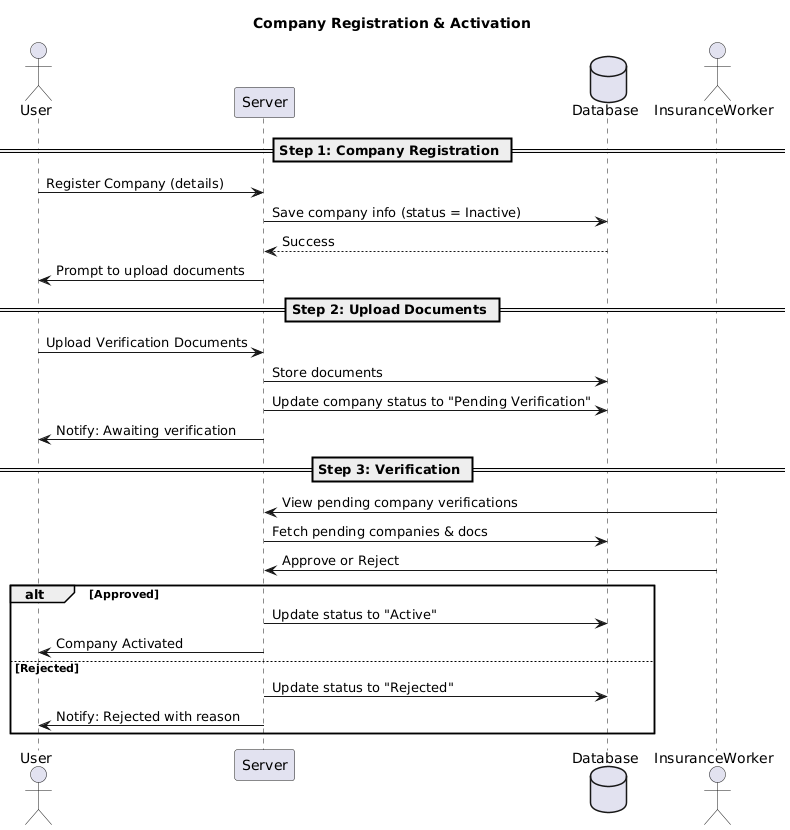

The diagram above was rendered by PlantUML. Its source (embedded in the PNG):
@startuml
title Company Registration & Activation

actor User as Registrant
participant Server
database Database
actor InsuranceWorker

== Step 1: Company Registration ==
Registrant -> Server : Register Company (details)
Server -> Database : Save company info (status = Inactive)
Database --> Server : Success
Server -> Registrant : Prompt to upload documents

== Step 2: Upload Documents ==
Registrant -> Server : Upload Verification Documents
Server -> Database : Store documents
Server -> Database : Update company status to "Pending Verification"
Server -> Registrant : Notify: Awaiting verification

== Step 3: Verification ==
InsuranceWorker -> Server : View pending company verifications
Server -> Database : Fetch pending companies & docs
InsuranceWorker -> Server : Approve or Reject

alt Approved
  Server -> Database : Update status to "Active"
  Server -> Registrant : Company Activated
else Rejected
  Server -> Database : Update status to "Rejected"
  Server -> Registrant : Notify: Rejected with reason
end
@enduml